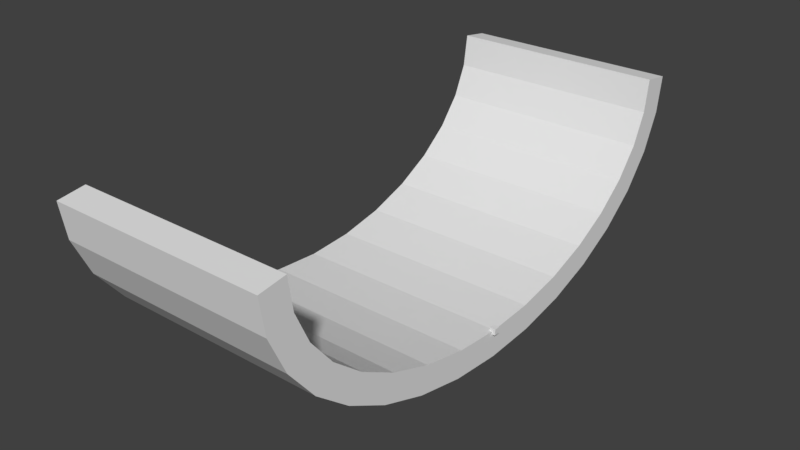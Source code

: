 # Source: straight.blend  (saved by Blender 2.79.0; exported with 4.5.12 LTS)
import bpy
from mathutils import Matrix  # noqa: F401  (used for matrix-valued properties, if any)

bpy.ops.wm.read_factory_settings(use_empty=True)
scene = bpy.context.scene
scene.name = 'Scene'

# ---- collections
col_collection_1 = bpy.data.collections.new('Collection 1'); scene.collection.children.link(col_collection_1)

# ---- world
world_world = bpy.data.worlds.new('World'); scene.world = world_world
world_world.color = (0.05088, 0.05088, 0.05088)
world_world.use_sun_shadow = False
world_world.sun_shadow_jitter_overblur = 0.0
world_world.cycles.sampling_method = 'MANUAL'

# ---- meshes
me_cube_001 = bpy.data.meshes.new('Cube.001')
me_cube_001.from_pydata([(-0.2233, -0.2233, -0.2233), (-0.2233, -0.2233, 0.2233), (-0.2233, 0.2233, -0.2233), (-0.2233, 0.2233, 0.2233), (0.2233, -0.2233, -0.2233), (0.2233, -0.2233, 0.2233), (0.2233, 0.2233, -0.2233), (0.2233, 0.2233, 0.2233)], [], [(0, 1, 3, 2), (2, 3, 7, 6), (6, 7, 5, 4), (4, 5, 1, 0), (2, 6, 4, 0), (7, 3, 1, 5)])
me_cube_001.use_remesh_preserve_volume = False
me_cube_001.use_remesh_preserve_attributes = False
me_cube_001.use_mirror_vertex_groups = False
me_cube_001.update()
me_cylinder = bpy.data.meshes.new('Cylinder')
me_cylinder.from_pydata([(0.0, 18.0, 12.0), (16.0, 18.0, 12.0), (0.0, 17.65, 9.659), (16.0, 17.65, 9.659), (0.0, 16.63, 7.408), (16.0, 16.63, 7.408), (0.0, 14.97, 5.333), (16.0, 14.97, 5.333), (0.0, 12.73, 3.515), (16.0, 12.73, 3.515), (0.0, 10.0, 2.022), (16.0, 10.0, 2.022), (-9.537e-07, 6.888, 0.9134), (16.0, 6.888, 0.9134), (-9.537e-07, 3.512, 0.2306), (16.0, 3.512, 0.2306), (-9.537e-07, 1.359e-06, 0.0), (16.0, 1.359e-06, 0.0), (-9.537e-07, -3.512, 0.2306), (16.0, -3.512, 0.2306), (-9.537e-07, -6.888, 0.9134), (16.0, -6.888, 0.9134), (0.0, -10.0, 2.022), (16.0, -10.0, 2.022), (0.0, -12.73, 3.515), (16.0, -12.73, 3.515), (0.0, -14.97, 5.333), (16.0, -14.97, 5.333), (0.0, -16.63, 7.408), (16.0, -16.63, 7.408), (0.0, -17.65, 9.659), (16.0, -17.65, 9.659), (0.0, -18.0, 12.0), (16.0, -18.0, 12.0), (0.0, 19.98, 11.71), (16.0, 19.98, 11.71), (0.0, 19.57, 9.093), (16.0, 19.57, 9.093), (0.0, 18.33, 6.36), (16.0, 18.33, 6.36), (0.0, 16.39, 3.923), (16.0, 16.39, 3.923), (0.0, 13.84, 1.854), (16.0, 13.84, 1.854), (-9.537e-07, 10.82, 0.1974), (16.0, 10.82, 0.1974), (-9.537e-07, 7.424, -1.014), (16.0, 7.424, -1.014), (-9.537e-07, 3.776, -1.752), (16.0, 3.776, -1.752), (-9.537e-07, 1.635e-06, -2.0), (16.0, 1.635e-06, -2.0), (-9.537e-07, -3.776, -1.752), (16.0, -3.776, -1.752), (-9.537e-07, -7.424, -1.014), (16.0, -7.424, -1.014), (-9.537e-07, -10.82, 0.1974), (16.0, -10.82, 0.1974), (0.0, -13.84, 1.854), (16.0, -13.84, 1.854), (0.0, -16.39, 3.923), (16.0, -16.39, 3.923), (0.0, -18.33, 6.36), (16.0, -18.33, 6.36), (0.0, -19.57, 9.093), (16.0, -19.57, 9.093), (0.0, -19.98, 11.71), (16.0, -19.98, 11.71)], [], [(0, 2, 3, 1), (2, 4, 5, 3), (4, 6, 7, 5), (6, 8, 9, 7), (8, 10, 11, 9), (10, 12, 13, 11), (12, 14, 15, 13), (14, 16, 17, 15), (16, 18, 19, 17), (18, 20, 21, 19), (20, 22, 23, 21), (22, 24, 25, 23), (24, 26, 27, 25), (26, 28, 29, 27), (28, 30, 31, 29), (30, 32, 33, 31), (34, 35, 37, 36), (36, 37, 39, 38), (38, 39, 41, 40), (40, 41, 43, 42), (42, 43, 45, 44), (44, 45, 47, 46), (46, 47, 49, 48), (48, 49, 51, 50), (50, 51, 53, 52), (52, 53, 55, 54), (54, 55, 57, 56), (56, 57, 59, 58), (58, 59, 61, 60), (60, 61, 63, 62), (62, 63, 65, 64), (64, 65, 67, 66), (33, 32, 66, 67), (5, 7, 41, 39), (23, 25, 59, 57), (16, 14, 48, 50), (15, 17, 51, 49), (8, 6, 40, 42), (26, 24, 58, 60), (7, 9, 43, 41), (25, 27, 61, 59), (18, 16, 50, 52), (17, 19, 53, 51), (10, 8, 42, 44), (28, 26, 60, 62), (2, 0, 34, 36), (9, 11, 45, 43), (27, 29, 63, 61), (0, 1, 35, 34), (20, 18, 52, 54), (1, 3, 37, 35), (19, 21, 55, 53), (12, 10, 44, 46), (30, 28, 62, 64), (11, 13, 47, 45), (29, 31, 65, 63), (4, 2, 36, 38), (22, 20, 54, 56), (3, 5, 39, 37), (21, 23, 57, 55), (14, 12, 46, 48), (32, 30, 64, 66), (13, 15, 49, 47), (31, 33, 67, 65), (6, 4, 38, 40), (24, 22, 56, 58)])
me_cylinder.use_remesh_preserve_volume = False
me_cylinder.use_remesh_preserve_attributes = False
me_cylinder.use_mirror_vertex_groups = False
me_cylinder.update()

# ---- objects
ob_connector1 = bpy.data.objects.new('Connector1', me_cube_001)
ob_straight_col = bpy.data.objects.new('Straight-col', me_cylinder)

# ---- transforms, parenting, visibility, modifiers, constraints
ob_connector1.location = (16.0, 0.0, 0.0)
ob_connector1.lineart.crease_threshold = 0.0
ob_straight_col.location = (0.0, 0.0, 0.0)
ob_straight_col.lineart.crease_threshold = 0.0

# ---- collection membership
col_collection_1.objects.link(ob_connector1)
col_collection_1.objects.link(ob_straight_col)

# ---- scene / render settings (as saved in the file)
scene.frame_start = 1; scene.frame_end = 250; scene.frame_set(1)
scene.render.engine = 'BLENDER_EEVEE_NEXT'
scene.render.resolution_percentage = 50
scene.render.dither_intensity = 0.0
scene.cycles.use_denoising = False
scene.cycles.samples = 128
scene.cycles.sampling_pattern = 'TABULATED_SOBOL'
scene.cycles.use_adaptive_sampling = False
scene.cycles.use_light_tree = False
scene.cycles.blur_glossy = 0.0
scene.cycles.sample_clamp_indirect = 0.0
scene.view_settings.view_transform = 'Standard'
bpy.context.view_layer.update()

# ---- added for rendering (the .blend has no active camera and no usable light): camera, sun
cam_auto = bpy.data.cameras.new('AutoCamera')
cam_auto.lens = 50.0
cam_auto.sensor_width = 36.0
cam_auto.clip_end = 1000.0
ob_auto_camera = bpy.data.objects.new('AutoCamera', cam_auto)
scene.collection.objects.link(ob_auto_camera)
ob_auto_camera.location = (50.0618, -50.3402, 38.5601)
ob_auto_camera.rotation_euler = (1.09748, -7.21219e-08, 0.694738)
scene.camera = ob_auto_camera
light_auto_sun = bpy.data.lights.new('AutoSun', 'SUN')
light_auto_sun.energy = 3.0
light_auto_sun.angle = 0.0523599
ob_auto_sun = bpy.data.objects.new('AutoSun', light_auto_sun)
scene.collection.objects.link(ob_auto_sun)
ob_auto_sun.rotation_euler = (0.872665, 0.174533, 0.523599)
bpy.context.view_layer.update()
